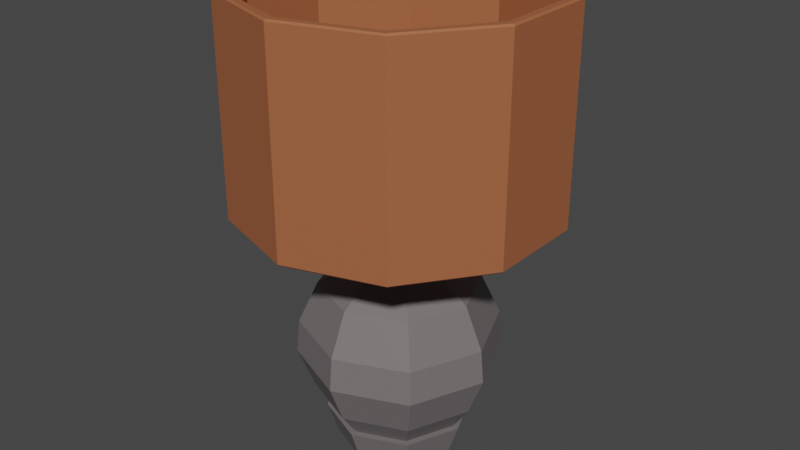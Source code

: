 # Source: TableLamp1.blend  (saved by Blender 3.2.14; exported with 4.5.12 LTS)
import bpy
from mathutils import Matrix  # noqa: F401  (used for matrix-valued properties, if any)

bpy.ops.wm.read_factory_settings(use_empty=True)
scene = bpy.context.scene
scene.name = 'Scene'

# ---- collections
col_collection = bpy.data.collections.new('Collection'); scene.collection.children.link(col_collection)

# ---- materials (node trees are filled in below, after node groups)
mat_metaltablelamp1 = bpy.data.materials.new('MetalTableLamp1')
mat_metaltablelamp1.use_transparent_shadow = False
mat_shadetablelamp1 = bpy.data.materials.new('ShadeTableLamp1')
mat_shadetablelamp1.use_transparent_shadow = False
mat_lighttablelamp1 = bpy.data.materials.new('LightTableLamp1')
mat_lighttablelamp1.use_transparent_shadow = False

# ---- material node trees
mat_metaltablelamp1.use_nodes = True; mat_metaltablelamp1.node_tree.nodes.clear()
_N = mat_metaltablelamp1.node_tree.nodes; _L = mat_metaltablelamp1.node_tree.links
n0 = _N.new('ShaderNodeBsdfPrincipled'); n0.name = 'Principled BSDF'; n0.location = (10, 300)
n0.distribution = 'GGX'
n0.subsurface_method = 'RANDOM_WALK_SKIN'
n0.inputs[0].default_value = (0.1779, 0.1559, 0.159, 1.0)
n0.inputs[3].default_value = 1.45
n0.inputs[27].default_value = (0.0, 0.0, 0.0, 1.0)
n0.inputs[28].default_value = 1.0
n1 = _N.new('ShaderNodeOutputMaterial'); n1.name = 'Material Output'; n1.location = (300, 300)
_L.new(n0.outputs[0], n1.inputs[0])
n1.is_active_output = True
mat_shadetablelamp1.use_nodes = True; mat_shadetablelamp1.node_tree.nodes.clear()
_N = mat_shadetablelamp1.node_tree.nodes; _L = mat_shadetablelamp1.node_tree.links
n0 = _N.new('ShaderNodeBsdfPrincipled'); n0.name = 'Principled BSDF'; n0.location = (10, 300)
n0.distribution = 'GGX'
n0.subsurface_method = 'RANDOM_WALK_SKIN'
n0.inputs[0].default_value = (0.3712, 0.1195, 0.04971, 1.0)
n0.inputs[3].default_value = 1.45
n0.inputs[27].default_value = (0.0, 0.0, 0.0, 1.0)
n0.inputs[28].default_value = 1.0
n1 = _N.new('ShaderNodeOutputMaterial'); n1.name = 'Material Output'; n1.location = (300, 300)
_L.new(n0.outputs[0], n1.inputs[0])
n1.is_active_output = True
mat_lighttablelamp1.use_nodes = True; mat_lighttablelamp1.node_tree.nodes.clear()
_N = mat_lighttablelamp1.node_tree.nodes; _L = mat_lighttablelamp1.node_tree.links
n0 = _N.new('ShaderNodeBsdfPrincipled'); n0.name = 'Principled BSDF'; n0.location = (10, 300)
n0.distribution = 'GGX'
n0.subsurface_method = 'RANDOM_WALK_SKIN'
n0.inputs[0].default_value = (0.8963, 0.8632, 0.6939, 1.0)
n0.inputs[3].default_value = 1.45
n0.inputs[27].default_value = (0.0, 0.0, 0.0, 1.0)
n0.inputs[28].default_value = 1.0
n1 = _N.new('ShaderNodeOutputMaterial'); n1.name = 'Material Output'; n1.location = (300, 300)
_L.new(n0.outputs[0], n1.inputs[0])
n1.is_active_output = True

# ---- world
world_world = bpy.data.worlds.new('World'); scene.world = world_world
world_world.use_nodes = True; world_world.node_tree.nodes.clear()
_N = world_world.node_tree.nodes; _L = world_world.node_tree.links
n0 = _N.new('ShaderNodeOutputWorld'); n0.name = 'World Output'; n0.location = (300, 300)
n1 = _N.new('ShaderNodeBackground'); n1.name = 'Background'; n1.location = (10, 300)
n1.inputs[0].default_value = (0.05088, 0.05088, 0.05088, 1.0)
_L.new(n1.outputs[0], n0.inputs[0])
n0.is_active_output = True
world_world.color = (0.05088, 0.05088, 0.05088)
world_world.use_sun_shadow = False
world_world.sun_shadow_jitter_overblur = 0.0

# ---- meshes
me_cylinder_001 = bpy.data.meshes.new('Cylinder.001')
me_cylinder_001.from_pydata([(4.764e-09, 0.06131, -0.2701), (5.151e-09, 0.07265, -0.2367), (0.04335, 0.04335, -0.2701), (0.05137, 0.05137, -0.2367), (0.06131, 3.651e-10, -0.2701), (0.07265, -1.797e-11, -0.2367), (0.04335, -0.04335, -0.2701), (0.05137, -0.05137, -0.2367), (-5.96e-10, -0.06131, -0.2701), (-1.2e-09, -0.07265, -0.2367), (-0.04335, -0.04335, -0.2701), (-0.05137, -0.05137, -0.2367), (-0.06131, 3.776e-09, -0.2701), (-0.07265, 4.024e-09, -0.2367), (-0.04335, 0.04335, -0.2701), (-0.05137, 0.05137, -0.2367), (4.764e-09, 0.06004, -0.2455), (5.44e-09, 0.08385, -0.2113), (0.04245, 0.04245, -0.2455), (0.05929, 0.05929, -0.2113), (0.06004, 4.206e-10, -0.2455), (0.08385, 9.072e-11, -0.2113), (0.04245, -0.04245, -0.2455), (0.05929, -0.05929, -0.2113), (-4.85e-10, -0.06004, -0.2455), (-1.891e-09, -0.08385, -0.2113), (-0.04245, -0.04245, -0.2455), (-0.05929, -0.05929, -0.2113), (-0.06004, 3.761e-09, -0.2455), (-0.08385, 4.756e-09, -0.2113), (-0.04245, 0.04245, -0.2455), (-0.05929, 0.05929, -0.2113), (0.0684, 0.0684, -0.1378), (5.703e-09, 0.09673, -0.1378), (0.09673, 4.386e-12, -0.1378), (0.0684, -0.0684, -0.1378), (-2.754e-09, -0.09673, -0.1378), (-0.0684, -0.0684, -0.1378), (-0.09673, 5.386e-09, -0.1378), (-0.0684, 0.0684, -0.1378), (0.02683, 0.02683, -0.07106), (5.128e-09, 0.03794, -0.07106), (0.03794, 1.048e-09, -0.07106), (0.02683, -0.02683, -0.07106), (1.811e-09, -0.03794, -0.07106), (-0.02683, -0.02683, -0.07106), (-0.03794, 3.159e-09, -0.07106), (-0.02683, 0.02683, -0.07106), (0.0235, 0.0235, 0.04814), (4.976e-09, 0.03323, 0.04814), (0.03323, 8.964e-10, 0.04814), (0.0235, -0.0235, 0.04814), (2.267e-09, -0.03323, 0.04814), (-0.0235, -0.0235, 0.04814), (-0.03323, 3.463e-09, 0.04814), (-0.0235, 0.0235, 0.04814), (0.07806, 6.96e-10, -0.09677), (0.0552, -0.0552, -0.09677), (5.985e-09, 0.07806, -0.09677), (0.0552, 0.0552, -0.09677), (-0.0552, 0.0552, -0.09677), (-0.0552, -0.0552, -0.09677), (-0.07806, 5.039e-09, -0.09677), (-8.393e-10, -0.07806, -0.09677), (0.07061, -0.07061, -0.171), (-2.954e-09, -0.09985, -0.171), (-0.09985, 5.444e-09, -0.171), (-0.07061, 0.07061, -0.171), (0.07061, 0.07061, -0.171), (0.09985, -1.113e-10, -0.171), (-0.07061, -0.07061, -0.171), (5.776e-09, 0.09985, -0.171), (0.02683, 0.02683, 0.04814), (5.128e-09, 0.03794, 0.04814), (0.03794, 1.048e-09, 0.04814), (0.02683, -0.02683, 0.04814), (1.811e-09, -0.03794, 0.04814), (-0.02683, -0.02683, 0.04814), (-0.03794, 3.159e-09, 0.04814), (-0.02683, 0.02683, 0.04814), (0.0235, 0.0235, 0.03599), (4.976e-09, 0.03323, 0.03599), (0.03323, 8.964e-10, 0.03599), (0.0235, -0.0235, 0.03599), (2.267e-09, -0.03323, 0.03599), (-0.0235, -0.0235, 0.03599), (-0.03323, 3.463e-09, 0.03599), (-0.0235, 0.0235, 0.03599), (5.088e-09, 0.1457, -0.01469), (5.036e-09, 0.1474, -0.01628), (5.036e-09, 0.1474, 0.1908), (5.088e-09, 0.1457, 0.1892), (0.08661, 0.1192, -0.01628), (0.08564, 0.1179, -0.01469), (0.08564, 0.1179, 0.1892), (0.08661, 0.1192, 0.1908), (0.1401, 0.04553, -0.01628), (0.1386, 0.04502, -0.01469), (0.1386, 0.04502, 0.1892), (0.1401, 0.04553, 0.1908), (0.1401, -0.04553, -0.01628), (0.1386, -0.04502, -0.01469), (0.1386, -0.04502, 0.1892), (0.1401, -0.04553, 0.1908), (0.08661, -0.1192, -0.01628), (0.08564, -0.1179, -0.01469), (0.08564, -0.1179, 0.1892), (0.08661, -0.1192, 0.1908), (-8.197e-09, -0.1474, -0.01628), (-8.067e-09, -0.1457, -0.01469), (-8.067e-09, -0.1457, 0.1892), (-8.197e-09, -0.1474, 0.1908), (-0.08661, -0.1192, -0.01628), (-0.08564, -0.1179, -0.01469), (-0.08564, -0.1179, 0.1892), (-0.08661, -0.1192, 0.1908), (-0.1401, -0.04553, -0.01628), (-0.1386, -0.04502, -0.01469), (-0.1386, -0.04502, 0.1892), (-0.1401, -0.04553, 0.1908), (-0.1401, 0.04553, -0.01628), (-0.1386, 0.04502, -0.01469), (-0.1386, 0.04502, 0.1892), (-0.1401, 0.04553, 0.1908), (-0.08661, 0.1192, -0.01628), (-0.08564, 0.1179, -0.01469), (-0.08564, 0.1179, 0.1892), (-0.08661, 0.1192, 0.1908), (4.816e-09, 0.1544, -0.01628), (4.764e-09, 0.156, -0.01469), (0.09172, 0.1262, -0.01469), (0.09074, 0.1249, -0.01628), (0.09074, 0.1249, 0.1908), (0.09172, 0.1262, 0.1892), (4.764e-09, 0.156, 0.1892), (4.816e-09, 0.1544, 0.1908), (0.1484, 0.04822, -0.01469), (0.1468, 0.0477, -0.01628), (0.1468, 0.0477, 0.1908), (0.1484, 0.04822, 0.1892), (0.1484, -0.04822, -0.01469), (0.1468, -0.0477, -0.01628), (0.1468, -0.0477, 0.1908), (0.1484, -0.04822, 0.1892), (0.09172, -0.1262, -0.01469), (0.09074, -0.1249, -0.01628), (0.09074, -0.1249, 0.1908), (0.09172, -0.1262, 0.1892), (-8.877e-09, -0.156, -0.01469), (-8.747e-09, -0.1544, -0.01628), (-8.747e-09, -0.1544, 0.1908), (-8.877e-09, -0.156, 0.1892), (-0.09172, -0.1262, -0.01469), (-0.09074, -0.1249, -0.01628), (-0.09074, -0.1249, 0.1908), (-0.09172, -0.1262, 0.1892), (-0.1484, -0.04822, -0.01469), (-0.1468, -0.0477, -0.01628), (-0.1468, -0.0477, 0.1908), (-0.1484, -0.04822, 0.1892), (-0.1484, 0.04822, -0.01469), (-0.1468, 0.0477, -0.01628), (-0.1468, 0.0477, 0.1908), (-0.1484, 0.04822, 0.1892), (-0.09172, 0.1262, -0.01469), (-0.09074, 0.1249, -0.01628), (-0.09074, 0.1249, 0.1908), (-0.09172, 0.1262, 0.1892), (1.385e-09, 0.03867, 0.1132), (1.385e-09, 0.05469, 0.07451), (1.385e-09, 0.03867, 0.04375), (0.02735, 0.02735, 0.1132), (0.03867, 0.03867, 0.07451), (0.02735, 0.02735, 0.04375), (0.03867, 4.147e-09, 0.1132), (0.05469, 4.147e-09, 0.07451), (0.03867, 4.147e-09, 0.04375), (0.02735, -0.02735, 0.1132), (0.03867, -0.03867, 0.07451), (0.02735, -0.02735, 0.04375), (1.385e-09, 0.01796, 0.03501), (1.385e-09, -0.03867, 0.1132), (1.385e-09, -0.05469, 0.07451), (1.385e-09, -0.03867, 0.04375), (1.385e-09, 4.147e-09, 0.1284), (-0.02735, -0.02735, 0.1132), (-0.03867, -0.03867, 0.07451), (-0.02735, -0.02735, 0.04375), (-0.03867, 4.147e-09, 0.1132), (-0.05469, 4.147e-09, 0.07451), (-0.03867, 4.147e-09, 0.04375), (-0.02735, 0.02735, 0.1132), (-0.03867, 0.03867, 0.07451), (-0.02735, 0.02735, 0.04375), (0.0127, 0.0127, 0.03501), (0.01796, 4.147e-09, 0.03501), (0.0127, -0.0127, 0.03501), (1.385e-09, -0.01796, 0.03501), (-0.0127, -0.0127, 0.03501), (-0.01796, 4.147e-09, 0.03501), (-0.0127, 0.0127, 0.03501), (1.385e-09, 0.05108, 0.09385), (0.03612, 0.03612, 0.09385), (0.05108, 4.147e-09, 0.09385), (0.03612, -0.03612, 0.09385), (1.385e-09, -0.05108, 0.09385), (-0.03612, -0.03612, 0.09385), (-0.05108, 4.147e-09, 0.09385), (-0.03612, 0.03612, 0.09385), (1.385e-09, 0.05098, 0.05913), (0.03604, 0.03604, 0.05913), (0.05098, 4.147e-09, 0.05913), (0.03604, -0.03604, 0.05913), (1.385e-09, -0.05098, 0.05913), (-0.03604, -0.03604, 0.05913), (-0.05098, 4.147e-09, 0.05913), (-0.03604, 0.03604, 0.05913)], [], [(0, 1, 3, 2), (2, 3, 5, 4), (4, 5, 7, 6), (6, 7, 9, 8), (8, 9, 11, 10), (10, 11, 13, 12), (3, 1, 15, 13, 11, 9, 7, 5), (12, 13, 15, 14), (14, 15, 1, 0), (0, 2, 4, 6, 8, 10, 12, 14), (16, 17, 19, 18), (18, 19, 21, 20), (20, 21, 23, 22), (22, 23, 25, 24), (24, 25, 27, 26), (26, 27, 29, 28), (65, 64, 35, 36), (28, 29, 31, 30), (30, 31, 17, 16), (16, 18, 20, 22, 24, 26, 28, 30), (57, 56, 42, 43), (67, 66, 38, 39), (69, 68, 32, 34), (70, 65, 36, 37), (71, 67, 39, 33), (68, 71, 33, 32), (64, 69, 34, 35), (66, 70, 37, 38), (47, 46, 78, 79), (59, 58, 41, 40), (58, 60, 47, 41), (62, 61, 45, 46), (63, 57, 43, 44), (56, 59, 40, 42), (60, 62, 46, 47), (61, 63, 44, 45), (53, 52, 84, 85), (45, 44, 76, 77), (43, 42, 74, 75), (40, 41, 73, 72), (41, 47, 79, 73), (46, 45, 77, 78), (44, 43, 75, 76), (42, 40, 72, 74), (37, 36, 63, 61), (39, 38, 62, 60), (34, 32, 59, 56), (36, 35, 57, 63), (38, 37, 61, 62), (33, 39, 60, 58), (32, 33, 58, 59), (35, 34, 56, 57), (29, 27, 70, 66), (23, 21, 69, 64), (19, 17, 71, 68), (17, 31, 67, 71), (27, 25, 65, 70), (21, 19, 68, 69), (31, 29, 66, 67), (25, 23, 64, 65), (49, 48, 72, 73), (48, 50, 74, 72), (50, 51, 75, 74), (51, 52, 76, 75), (52, 53, 77, 76), (53, 54, 78, 77), (54, 55, 79, 78), (55, 49, 73, 79), (80, 81, 87, 86, 85, 84, 83, 82), (51, 50, 82, 83), (48, 49, 81, 80), (49, 55, 87, 81), (54, 53, 85, 86), (52, 51, 83, 84), (50, 48, 80, 82), (55, 54, 86, 87), (164, 167, 134, 129), (136, 139, 143, 140), (140, 143, 147, 144), (144, 147, 151, 148), (148, 151, 155, 152), (152, 155, 159, 156), (156, 159, 163, 160), (160, 163, 167, 164), (123, 127, 166, 162), (130, 133, 139, 136), (90, 95, 132, 135), (91, 126, 125, 88), (127, 90, 135, 166), (95, 99, 138, 132), (102, 98, 97, 101), (99, 103, 142, 138), (106, 102, 101, 105), (103, 107, 146, 142), (110, 106, 105, 109), (107, 111, 150, 146), (114, 110, 109, 113), (111, 115, 154, 150), (118, 114, 113, 117), (115, 119, 158, 154), (122, 118, 117, 121), (119, 123, 162, 158), (124, 120, 161, 165), (126, 122, 121, 125), (129, 134, 133, 130), (92, 89, 128, 131), (98, 94, 93, 97), (120, 116, 157, 161), (116, 112, 153, 157), (112, 108, 149, 153), (108, 104, 145, 149), (104, 100, 141, 145), (100, 96, 137, 141), (96, 92, 131, 137), (89, 124, 165, 128), (129, 130, 131, 128), (133, 134, 135, 132), (130, 136, 137, 131), (139, 133, 132, 138), (136, 140, 141, 137), (143, 139, 138, 142), (140, 144, 145, 141), (147, 143, 142, 146), (144, 148, 149, 145), (151, 147, 146, 150), (148, 152, 153, 149), (155, 151, 150, 154), (152, 156, 157, 153), (159, 155, 154, 158), (156, 160, 161, 157), (163, 159, 158, 162), (160, 164, 165, 161), (167, 163, 162, 166), (164, 129, 128, 165), (134, 167, 166, 135), (89, 92, 93, 88), (95, 90, 91, 94), (92, 96, 97, 93), (99, 95, 94, 98), (96, 100, 101, 97), (103, 99, 98, 102), (100, 104, 105, 101), (107, 103, 102, 106), (104, 108, 109, 105), (111, 107, 106, 110), (108, 112, 113, 109), (115, 111, 110, 114), (112, 116, 117, 113), (119, 115, 114, 118), (116, 120, 121, 117), (123, 119, 118, 122), (120, 124, 125, 121), (127, 123, 122, 126), (124, 89, 88, 125), (90, 127, 126, 91), (94, 91, 88, 93), (209, 169, 172, 210), (168, 184, 171), (183, 187, 198, 197), (201, 168, 171, 202), (210, 172, 175, 211), (171, 184, 174), (190, 193, 200, 199), (202, 171, 174, 203), (211, 175, 178, 212), (174, 184, 177), (179, 183, 197, 196), (203, 174, 177, 204), (212, 178, 182, 213), (177, 184, 181), (173, 176, 195, 194), (204, 177, 181, 205), (205, 181, 185, 206), (213, 182, 186, 214), (181, 184, 185), (187, 190, 199, 198), (193, 170, 180, 200), (206, 185, 188, 207), (214, 186, 189, 215), (185, 184, 188), (176, 179, 196, 195), (207, 188, 191, 208), (215, 189, 192, 216), (188, 184, 191), (170, 173, 194, 180), (208, 191, 168, 201), (216, 192, 169, 209), (191, 184, 168), (192, 208, 201, 169), (189, 207, 208, 192), (186, 206, 207, 189), (182, 205, 206, 186), (178, 204, 205, 182), (175, 203, 204, 178), (172, 202, 203, 175), (169, 201, 202, 172), (193, 216, 209, 170), (190, 215, 216, 193), (187, 214, 215, 190), (183, 213, 214, 187), (179, 212, 213, 183), (176, 211, 212, 179), (173, 210, 211, 176), (170, 209, 210, 173), (180, 194, 195, 196, 197, 198, 199, 200)])
me_cylinder_001.polygons.foreach_set('material_index', [0, 0, 0, 0, 0, 0, 0, 0, 0, 0, 0, 0, 0, 0, 0, 0, 0, 0, 0, 0, 0, 0, 0, 0, 0, 0, 0, 0, 0, 0, 0, 0, 0, 0, 0, 0, 0, 0, 0, 0, 0, 0, 0, 0, 0, 0, 0, 0, 0, 0, 0, 0, 0, 0, 0, 0, 0, 0, 0, 0, 0, 0, 0, 0, 0, 0, 0, 0, 0, 0, 0, 0, 0, 0, 0, 0, 1, 1, 1, 1, 1, 1, 1, 1, 1, 1, 1, 1, 1, 1, 1, 1, 1, 1, 1, 1, 1, 1, 1, 1, 1, 1, 1, 1, 1, 1, 1, 1, 1, 1, 1, 1, 1, 1, 1, 1, 1, 1, 1, 1, 1, 1, 1, 1, 1, 1, 1, 1, 1, 1, 1, 1, 1, 1, 1, 1, 1, 1, 1, 1, 1, 1, 1, 1, 1, 1, 1, 1, 1, 1, 1, 1, 1, 1, 1, 1, 2, 2, 2, 2, 2, 2, 2, 2, 2, 2, 2, 2, 2, 2, 2, 2, 2, 2, 2, 2, 2, 2, 2, 2, 2, 2, 2, 2, 2, 2, 2, 2, 2, 2, 2, 2, 2, 2, 2, 2, 2, 2, 2, 2, 2, 2, 2, 2, 2])
_uv = me_cylinder_001.uv_layers.new(name='UVMap')
_uv.uv.foreach_set('vector', [1.0, 0.5, 1.0, 1.0, 0.875, 1.0, 0.875, 0.5, 0.875, 0.5, 0.875, 1.0, 0.75, 1.0, 0.75, 0.5, 0.75, 0.5, 0.75, 1.0, 0.625, 1.0, 0.625, 0.5, 0.625, 0.5, 0.625, 1.0, 0.5, 1.0, 0.5, 0.5, 0.5, 0.5, 0.5, 1.0, 0.375, 1.0, 0.375, 0.5, 0.375, 0.5, 0.375, 1.0, 0.25, 1.0, 0.25, 0.5, 0.4197, 0.4197, 0.25, 0.49, 0.08029, 0.4197, 0.01, 0.25, 0.08029, 0.08029, 0.25, 0.01, 0.4197, 0.08029, 0.49, 0.25, 0.25, 0.5, 0.25, 1.0, 0.125, 1.0, 0.125, 0.5, 0.125, 0.5, 0.125, 1.0, 0.0, 1.0, 0.0, 0.5, 0.75, 0.49, 0.9197, 0.4197, 0.99, 0.25, 0.9197, 0.08029, 0.75, 0.01, 0.5803, 0.08029, 0.51, 0.25, 0.5803, 0.4197, 1.0, 0.5, 1.0, 0.8297, 0.875, 0.8297, 0.875, 0.5, 0.875, 0.5, 0.875, 0.8297, 0.75, 0.8297, 0.75, 0.5, 0.75, 0.5, 0.75, 0.8297, 0.625, 0.8297, 0.625, 0.5, 0.625, 0.5, 0.625, 0.8297, 0.5, 0.8297, 0.5, 0.5, 0.5, 0.5, 0.5, 0.8297, 0.375, 0.8297, 0.375, 0.5, 0.375, 0.5, 0.375, 0.8297, 0.25, 0.8297, 0.25, 0.5, 0.5, 0.98, 0.625, 0.98, 0.625, 0.996, 0.5, 0.996, 0.25, 0.5, 0.25, 0.8297, 0.125, 0.8297, 0.125, 0.5, 0.125, 0.5, 0.125, 0.8297, 0.0, 0.8297, 0.0, 0.5, 0.75, 0.49, 0.9197, 0.4197, 0.99, 0.25, 0.9197, 0.08029, 0.75, 0.01, 0.5803, 0.08029, 0.51, 0.25, 0.5803, 0.4197, 0.625, 1.0, 0.75, 1.0, 0.75, 1.0, 0.625, 1.0, 0.125, 0.98, 0.25, 0.98, 0.25, 0.996, 0.125, 0.996, 0.75, 0.98, 0.875, 0.98, 0.875, 0.996, 0.75, 0.996, 0.375, 0.98, 0.5, 0.98, 0.5, 0.996, 0.375, 0.996, 0.0, 0.98, 0.125, 0.98, 0.125, 0.996, 0.0, 0.996, 0.875, 0.98, 1.0, 0.98, 1.0, 0.996, 0.875, 0.996, 0.625, 0.98, 0.75, 0.98, 0.75, 0.996, 0.625, 0.996, 0.25, 0.98, 0.375, 0.98, 0.375, 0.996, 0.25, 0.996, 0.125, 1.0, 0.25, 1.0, 0.25, 1.0, 0.125, 1.0, 0.875, 1.0, 1.0, 1.0, 1.0, 1.0, 0.875, 1.0, 0.0, 1.0, 0.125, 1.0, 0.125, 1.0, 0.0, 1.0, 0.25, 1.0, 0.375, 1.0, 0.375, 1.0, 0.25, 1.0, 0.5, 1.0, 0.625, 1.0, 0.625, 1.0, 0.5, 1.0, 0.75, 1.0, 0.875, 1.0, 0.875, 1.0, 0.75, 1.0, 0.125, 1.0, 0.25, 1.0, 0.25, 1.0, 0.125, 1.0, 0.375, 1.0, 0.5, 1.0, 0.5, 1.0, 0.375, 1.0, 0.1014, 0.1014, 0.25, 0.03982, 0.25, 0.03982, 0.1014, 0.1014, 0.375, 1.0, 0.5, 1.0, 0.5, 1.0, 0.375, 1.0, 0.625, 1.0, 0.75, 1.0, 0.75, 1.0, 0.625, 1.0, 0.875, 1.0, 1.0, 1.0, 1.0, 1.0, 0.875, 1.0, 0.0, 1.0, 0.125, 1.0, 0.125, 1.0, 0.0, 1.0, 0.25, 1.0, 0.375, 1.0, 0.375, 1.0, 0.25, 1.0, 0.5, 1.0, 0.625, 1.0, 0.625, 1.0, 0.5, 1.0, 0.75, 1.0, 0.875, 1.0, 0.875, 1.0, 0.75, 1.0, 0.375, 0.996, 0.5, 0.996, 0.5, 1.0, 0.375, 1.0, 0.125, 0.996, 0.25, 0.996, 0.25, 1.0, 0.125, 1.0, 0.75, 0.996, 0.875, 0.996, 0.875, 1.0, 0.75, 1.0, 0.5, 0.996, 0.625, 0.996, 0.625, 1.0, 0.5, 1.0, 0.25, 0.996, 0.375, 0.996, 0.375, 1.0, 0.25, 1.0, 0.0, 0.996, 0.125, 0.996, 0.125, 1.0, 0.0, 1.0, 0.875, 0.996, 1.0, 0.996, 1.0, 1.0, 0.875, 1.0, 0.625, 0.996, 0.75, 0.996, 0.75, 1.0, 0.625, 1.0, 0.25, 0.8297, 0.375, 0.8297, 0.375, 0.98, 0.25, 0.98, 0.625, 0.8297, 0.75, 0.8297, 0.75, 0.98, 0.625, 0.98, 0.875, 0.8297, 1.0, 0.8297, 1.0, 0.98, 0.875, 0.98, 0.0, 0.8297, 0.125, 0.8297, 0.125, 0.98, 0.0, 0.98, 0.375, 0.8297, 0.5, 0.8297, 0.5, 0.98, 0.375, 0.98, 0.75, 0.8297, 0.875, 0.8297, 0.875, 0.98, 0.75, 0.98, 0.125, 0.8297, 0.25, 0.8297, 0.25, 0.98, 0.125, 0.98, 0.5, 0.8297, 0.625, 0.8297, 0.625, 0.98, 0.5, 0.98, 0.25, 0.4602, 0.3986, 0.3986, 0.4197, 0.4197, 0.25, 0.49, 0.3986, 0.3986, 0.4602, 0.25, 0.49, 0.25, 0.4197, 0.4197, 0.4602, 0.25, 0.3986, 0.1014, 0.4197, 0.08029, 0.49, 0.25, 0.3986, 0.1014, 0.25, 0.03982, 0.25, 0.01, 0.4197, 0.08029, 0.25, 0.03982, 0.1014, 0.1014, 0.08029, 0.08029, 0.25, 0.01, 0.1014, 0.1014, 0.03982, 0.25, 0.01, 0.25, 0.08029, 0.08029, 0.03982, 0.25, 0.1014, 0.3986, 0.08029, 0.4197, 0.01, 0.25, 0.1014, 0.3986, 0.25, 0.4602, 0.25, 0.49, 0.08029, 0.4197, 0.3986, 0.3986, 0.25, 0.4602, 0.1014, 0.3986, 0.03982, 0.25, 0.1014, 0.1014, 0.25, 0.03982, 0.3986, 0.1014, 0.4602, 0.25, 0.3986, 0.1014, 0.4602, 0.25, 0.4602, 0.25, 0.3986, 0.1014, 0.3986, 0.3986, 0.25, 0.4602, 0.25, 0.4602, 0.3986, 0.3986, 0.25, 0.4602, 0.1014, 0.3986, 0.1014, 0.3986, 0.25, 0.4602, 0.03982, 0.25, 0.1014, 0.1014, 0.1014, 0.1014, 0.03982, 0.25, 0.25, 0.03982, 0.3986, 0.1014, 0.3986, 0.1014, 0.25, 0.03982, 0.4602, 0.25, 0.3986, 0.3986, 0.3986, 0.3986, 0.4602, 0.25, 0.1014, 0.3986, 0.03982, 0.25, 0.03982, 0.25, 0.1014, 0.3986, 0.1, 0.5038, 0.1, 0.9962, -7.451e-08, 0.9962, -7.451e-08, 0.5038, 0.8, 0.5038, 0.8, 0.9962, 0.7, 0.9962, 0.7, 0.5038, 0.7, 0.5038, 0.7, 0.9962, 0.6, 0.9962, 0.6, 0.5038, 0.6, 0.5038, 0.6, 0.9962, 0.5, 0.9962, 0.5, 0.5038, 0.5, 0.5038, 0.5, 0.9962, 0.4, 0.9962, 0.4, 0.5038, 0.4, 0.5038, 0.4, 0.9962, 0.3, 0.9962, 0.3, 0.5038, 0.3, 0.5038, 0.3, 0.9962, 0.2, 0.9962, 0.2, 0.5038, 0.2, 0.5038, 0.2, 0.9962, 0.1, 0.9962, 0.1, 0.5038, 0.03445, 0.32, 0.1168, 0.4334, 0.1104, 0.4421, 0.02418, 0.3234, 0.9, 0.5038, 0.9, 0.9962, 0.8, 0.9962, 0.8, 0.5038, 0.25, 0.4766, 0.3832, 0.4334, 0.3896, 0.4421, 0.25, 0.4874, 0.2538, 0.4741, 0.1221, 0.4313, 0.6145, 0.4313, 0.7462, 0.4741, 0.1168, 0.4334, 0.25, 0.4766, 0.25, 0.4874, 0.1104, 0.4421, 0.3832, 0.4334, 0.4656, 0.32, 0.4758, 0.3234, 0.3896, 0.4421, 0.4669, 0.1808, 0.4669, 0.3192, 0.9593, 0.3192, 0.9593, 0.1808, 0.4656, 0.32, 0.4656, 0.18, 0.4758, 0.1766, 0.4758, 0.3234, 0.3855, 0.06871, 0.4669, 0.1808, 0.9593, 0.1808, 0.8779, 0.06871, 0.4656, 0.18, 0.3832, 0.06664, 0.3896, 0.0579, 0.4758, 0.1766, 0.2538, 0.02591, 0.3855, 0.06871, 0.8779, 0.06871, 0.7462, 0.02591, 0.3832, 0.06664, 0.25, 0.02335, 0.25, 0.01256, 0.3896, 0.0579, 0.1221, 0.06871, 0.2538, 0.02591, 0.7462, 0.02591, 0.6145, 0.06871, 0.25, 0.02335, 0.1168, 0.06664, 0.1104, 0.0579, 0.25, 0.01256, 0.0407, 0.1808, 0.1221, 0.06871, 0.6145, 0.06871, 0.5331, 0.1808, 0.1168, 0.06664, 0.03445, 0.18, 0.02418, 0.1766, 0.1104, 0.0579, 0.0407, 0.3192, 0.0407, 0.1808, 0.5331, 0.1808, 0.5331, 0.3192, 0.03445, 0.18, 0.03445, 0.32, 0.02418, 0.3234, 0.02418, 0.1766, 0.6168, 0.4334, 0.5344, 0.32, 0.5242, 0.3234, 0.6104, 0.4421, 0.1221, 0.4313, 0.0407, 0.3192, 0.5331, 0.3192, 0.6145, 0.4313, 1.0, 0.5038, 1.0, 0.9962, 0.9, 0.9962, 0.9, 0.5038, 0.8832, 0.4334, 0.75, 0.4766, 0.75, 0.4874, 0.8896, 0.4421, 0.4669, 0.3192, 0.3855, 0.4313, 0.8779, 0.4313, 0.9593, 0.3192, 0.5344, 0.32, 0.5344, 0.18, 0.5242, 0.1766, 0.5242, 0.3234, 0.5344, 0.18, 0.6168, 0.06664, 0.6104, 0.0579, 0.5242, 0.1766, 0.6168, 0.06664, 0.75, 0.02335, 0.75, 0.01256, 0.6104, 0.0579, 0.75, 0.02335, 0.8832, 0.06664, 0.8896, 0.0579, 0.75, 0.01256, 0.8832, 0.06664, 0.9656, 0.18, 0.9758, 0.1766, 0.8896, 0.0579, 0.9656, 0.18, 0.9656, 0.32, 0.9758, 0.3234, 0.9758, 0.1766, 0.9656, 0.32, 0.8832, 0.4334, 0.8896, 0.4421, 0.9758, 0.3234, 0.75, 0.4766, 0.6168, 0.4334, 0.6104, 0.4421, 0.75, 0.4874, 0.75, 0.49, 0.8911, 0.4442, 0.8896, 0.4421, 0.75, 0.4874, 0.3911, 0.4442, 0.25, 0.49, 0.25, 0.4874, 0.3896, 0.4421, 0.8911, 0.4442, 0.9783, 0.3242, 0.9758, 0.3234, 0.8896, 0.4421, 0.4783, 0.3242, 0.3911, 0.4442, 0.3896, 0.4421, 0.4758, 0.3234, 0.9783, 0.3242, 0.9783, 0.1758, 0.9758, 0.1766, 0.9758, 0.3234, 0.4783, 0.1758, 0.4783, 0.3242, 0.4758, 0.3234, 0.4758, 0.1766, 0.9783, 0.1758, 0.8911, 0.05584, 0.8896, 0.0579, 0.9758, 0.1766, 0.3911, 0.05584, 0.4783, 0.1758, 0.4758, 0.1766, 0.3896, 0.0579, 0.8911, 0.05584, 0.75, 0.01, 0.75, 0.01256, 0.8896, 0.0579, 0.25, 0.01, 0.3911, 0.05584, 0.3896, 0.0579, 0.25, 0.01256, 0.75, 0.01, 0.6089, 0.05584, 0.6104, 0.0579, 0.75, 0.01256, 0.1089, 0.05584, 0.25, 0.01, 0.25, 0.01256, 0.1104, 0.0579, 0.6089, 0.05584, 0.5217, 0.1758, 0.5242, 0.1766, 0.6104, 0.0579, 0.02175, 0.1758, 0.1089, 0.05584, 0.1104, 0.0579, 0.02418, 0.1766, 0.5217, 0.1758, 0.5217, 0.3242, 0.5242, 0.3234, 0.5242, 0.1766, 0.02175, 0.3242, 0.02175, 0.1758, 0.02418, 0.1766, 0.02418, 0.3234, 0.5217, 0.3242, 0.6089, 0.4442, 0.6104, 0.4421, 0.5242, 0.3234, 0.1089, 0.4442, 0.02175, 0.3242, 0.02418, 0.3234, 0.1104, 0.4421, 0.6089, 0.4442, 0.75, 0.49, 0.75, 0.4874, 0.6104, 0.4421, 0.25, 0.49, 0.1089, 0.4442, 0.1104, 0.4421, 0.25, 0.4874, 0.75, 0.4766, 0.8832, 0.4334, 0.8779, 0.4313, 0.7462, 0.4741, 0.3832, 0.4334, 0.25, 0.4766, 0.2538, 0.4741, 0.3855, 0.4313, 0.8832, 0.4334, 0.9656, 0.32, 0.9593, 0.3192, 0.8779, 0.4313, 0.4656, 0.32, 0.3832, 0.4334, 0.3855, 0.4313, 0.4669, 0.3192, 0.9656, 0.32, 0.9656, 0.18, 0.9593, 0.1808, 0.9593, 0.3192, 0.4656, 0.18, 0.4656, 0.32, 0.4669, 0.3192, 0.4669, 0.1808, 0.9656, 0.18, 0.8832, 0.06664, 0.8779, 0.06871, 0.9593, 0.1808, 0.3832, 0.06664, 0.4656, 0.18, 0.4669, 0.1808, 0.3855, 0.06871, 0.8832, 0.06664, 0.75, 0.02335, 0.7462, 0.02591, 0.8779, 0.06871, 0.25, 0.02335, 0.3832, 0.06664, 0.3855, 0.06871, 0.2538, 0.02591, 0.75, 0.02335, 0.6168, 0.06664, 0.6145, 0.06871, 0.7462, 0.02591, 0.1168, 0.06664, 0.25, 0.02335, 0.2538, 0.02591, 0.1221, 0.06871, 0.6168, 0.06664, 0.5344, 0.18, 0.5331, 0.1808, 0.6145, 0.06871, 0.03445, 0.18, 0.1168, 0.06664, 0.1221, 0.06871, 0.0407, 0.1808, 0.5344, 0.18, 0.5344, 0.32, 0.5331, 0.3192, 0.5331, 0.1808, 0.03445, 0.32, 0.03445, 0.18, 0.0407, 0.1808, 0.0407, 0.3192, 0.5344, 0.32, 0.6168, 0.4334, 0.6145, 0.4313, 0.5331, 0.3192, 0.1168, 0.4334, 0.03445, 0.32, 0.0407, 0.3192, 0.1221, 0.4313, 0.6168, 0.4334, 0.75, 0.4766, 0.7462, 0.4741, 0.6145, 0.4313, 0.25, 0.4766, 0.1168, 0.4334, 0.1221, 0.4313, 0.2538, 0.4741, 0.3855, 0.4313, 0.2538, 0.4741, 0.7462, 0.4741, 0.8779, 0.4313, 0.75, 0.375, 0.75, 0.5, 0.625, 0.5, 0.625, 0.375, 0.75, 0.75, 0.6875, 1.0, 0.625, 0.75, 0.25, 0.25, 0.125, 0.25, 0.125, 0.25, 0.25, 0.25, 0.75, 0.625, 0.75, 0.75, 0.625, 0.75, 0.625, 0.625, 0.625, 0.375, 0.625, 0.5, 0.5, 0.5, 0.5, 0.375, 0.625, 0.75, 0.5625, 1.0, 0.5, 0.75, 1.0, 0.25, 0.875, 0.25, 0.875, 0.25, 1.0, 0.25, 0.625, 0.625, 0.625, 0.75, 0.5, 0.75, 0.5, 0.625, 0.5, 0.375, 0.5, 0.5, 0.375, 0.5, 0.375, 0.375, 0.5, 0.75, 0.4375, 1.0, 0.375, 0.75, 0.375, 0.25, 0.25, 0.25, 0.25, 0.25, 0.375, 0.25, 0.5, 0.625, 0.5, 0.75, 0.375, 0.75, 0.375, 0.625, 0.375, 0.375, 0.375, 0.5, 0.25, 0.5, 0.25, 0.375, 0.375, 0.75, 0.3125, 1.0, 0.25, 0.75, 0.625, 0.25, 0.5, 0.25, 0.5, 0.25, 0.625, 0.25, 0.375, 0.625, 0.375, 0.75, 0.25, 0.75, 0.25, 0.625, 0.25, 0.625, 0.25, 0.75, 0.125, 0.75, 0.125, 0.625, 0.25, 0.375, 0.25, 0.5, 0.125, 0.5, 0.125, 0.375, 0.25, 0.75, 0.1875, 1.0, 0.125, 0.75, 0.125, 0.25, 0.0, 0.25, 0.0, 0.25, 0.125, 0.25, 0.875, 0.25, 0.75, 0.25, 0.75, 0.25, 0.875, 0.25, 0.125, 0.625, 0.125, 0.75, 0.0, 0.75, 0.0, 0.625, 0.125, 0.375, 0.125, 0.5, 0.0, 0.5, 0.0, 0.375, 0.125, 0.75, 0.0625, 1.0, 0.0, 0.75, 0.5, 0.25, 0.375, 0.25, 0.375, 0.25, 0.5, 0.25, 1.0, 0.625, 1.0, 0.75, 0.875, 0.75, 0.875, 0.625, 1.0, 0.375, 1.0, 0.5, 0.875, 0.5, 0.875, 0.375, 1.0, 0.75, 0.9375, 1.0, 0.875, 0.75, 0.75, 0.25, 0.625, 0.25, 0.625, 0.25, 0.75, 0.25, 0.875, 0.625, 0.875, 0.75, 0.75, 0.75, 0.75, 0.625, 0.875, 0.375, 0.875, 0.5, 0.75, 0.5, 0.75, 0.375, 0.875, 0.75, 0.8125, 1.0, 0.75, 0.75, 0.875, 0.5, 0.875, 0.625, 0.75, 0.625, 0.75, 0.5, 1.0, 0.5, 1.0, 0.625, 0.875, 0.625, 0.875, 0.5, 0.125, 0.5, 0.125, 0.625, 0.0, 0.625, 0.0, 0.5, 0.25, 0.5, 0.25, 0.625, 0.125, 0.625, 0.125, 0.5, 0.375, 0.5, 0.375, 0.625, 0.25, 0.625, 0.25, 0.5, 0.5, 0.5, 0.5, 0.625, 0.375, 0.625, 0.375, 0.5, 0.625, 0.5, 0.625, 0.625, 0.5, 0.625, 0.5, 0.5, 0.75, 0.5, 0.75, 0.625, 0.625, 0.625, 0.625, 0.5, 0.875, 0.25, 0.875, 0.375, 0.75, 0.375, 0.75, 0.25, 1.0, 0.25, 1.0, 0.375, 0.875, 0.375, 0.875, 0.25, 0.125, 0.25, 0.125, 0.375, 0.0, 0.375, 0.0, 0.25, 0.25, 0.25, 0.25, 0.375, 0.125, 0.375, 0.125, 0.25, 0.375, 0.25, 0.375, 0.375, 0.25, 0.375, 0.25, 0.25, 0.5, 0.25, 0.5, 0.375, 0.375, 0.375, 0.375, 0.25, 0.625, 0.25, 0.625, 0.375, 0.5, 0.375, 0.5, 0.25, 0.75, 0.25, 0.75, 0.375, 0.625, 0.375, 0.625, 0.25, 0.75, 0.25, 0.625, 0.25, 0.5, 0.25, 0.375, 0.25, 0.25, 0.25, 0.125, 0.25, 0.0, 0.25, 0.875, 0.25])
me_cylinder_001.materials.append(mat_metaltablelamp1)
me_cylinder_001.materials.append(mat_shadetablelamp1)
me_cylinder_001.materials.append(mat_lighttablelamp1)
me_cylinder_001.update()

# ---- objects
ob_tablelamp1 = bpy.data.objects.new('TableLamp1', me_cylinder_001)

# ---- transforms, parenting, visibility, modifiers, constraints
ob_tablelamp1.location = (0.0, 0.0, 0.0)

# ---- collection membership
col_collection.objects.link(ob_tablelamp1)

# ---- scene / render settings (as saved in the file)
scene.frame_start = 1; scene.frame_end = 250; scene.frame_set(0)
scene.render.engine = 'BLENDER_EEVEE_NEXT'
scene.cycles.sampling_pattern = 'TABULATED_SOBOL'
scene.cycles.use_light_tree = False
scene.eevee.use_gtao = True
scene.eevee.gtao_distance = 0.72
scene.view_settings.view_transform = 'Filmic'
bpy.context.view_layer.update()

# ---- added for rendering (the .blend has no active camera and no usable light): camera, sun
cam_auto = bpy.data.cameras.new('AutoCamera')
cam_auto.lens = 50.0
cam_auto.sensor_width = 36.0
cam_auto.clip_end = 1000.0
ob_auto_camera = bpy.data.objects.new('AutoCamera', cam_auto)
scene.collection.objects.link(ob_auto_camera)
ob_auto_camera.location = (0.58363, -0.700356, 0.42725)
ob_auto_camera.rotation_euler = (1.09748, -7.21219e-08, 0.694738)
scene.camera = ob_auto_camera
light_auto_sun = bpy.data.lights.new('AutoSun', 'SUN')
light_auto_sun.energy = 3.0
light_auto_sun.angle = 0.0523599
ob_auto_sun = bpy.data.objects.new('AutoSun', light_auto_sun)
scene.collection.objects.link(ob_auto_sun)
ob_auto_sun.rotation_euler = (0.872665, 0.174533, 0.523599)
bpy.context.view_layer.update()
